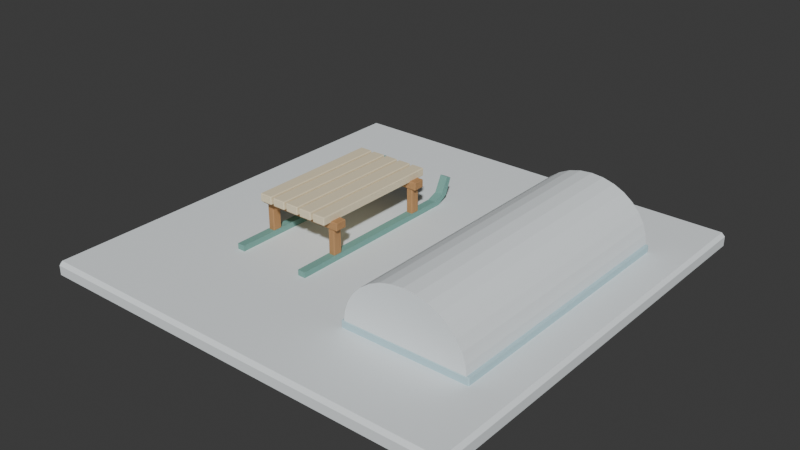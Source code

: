 # Source: source.blend  (saved by Blender 4.3.34; exported with 4.5.12 LTS)
import bpy
from mathutils import Matrix  # noqa: F401  (used for matrix-valued properties, if any)

bpy.ops.wm.read_factory_settings(use_empty=True)
scene = bpy.context.scene
scene.name = 'Scene'

# ---- collections
col_collection = bpy.data.collections.new('Collection'); scene.collection.children.link(col_collection)

# ---- materials (node trees are filled in below, after node groups)
mat_teal = bpy.data.materials.new('teal')
mat_teal.diffuse_color = (0.19, 0.4, 0.35, 1.0)
mat_snow = bpy.data.materials.new('snow')
mat_snow.diffuse_color = (0.86, 0.91, 0.93, 1.0)
mat_honey = bpy.data.materials.new('honey')
mat_honey.diffuse_color = (0.48, 0.255, 0.105, 1.0)
mat_sand = bpy.data.materials.new('sand')
mat_sand.diffuse_color = (0.86, 0.75, 0.52, 1.0)
mat_ice = bpy.data.materials.new('ice')
mat_ice.diffuse_color = (0.48, 0.68, 0.74, 1.0)

# ---- material node trees
mat_teal.use_nodes = True; mat_teal.node_tree.nodes.clear()
_N = mat_teal.node_tree.nodes; _L = mat_teal.node_tree.links
n0 = _N.new('ShaderNodeBsdfPrincipled'); n0.name = 'Principled BSDF'; n0.location = (10, 300)
n0.inputs[0].default_value = (0.19, 0.4, 0.35, 1.0)
n0.inputs[2].default_value = 0.83
n1 = _N.new('ShaderNodeOutputMaterial'); n1.name = 'Material Output'; n1.location = (300, 300)
_L.new(n0.outputs[0], n1.inputs[0])
n1.is_active_output = True
mat_snow.use_nodes = True; mat_snow.node_tree.nodes.clear()
_N = mat_snow.node_tree.nodes; _L = mat_snow.node_tree.links
n0 = _N.new('ShaderNodeBsdfPrincipled'); n0.name = 'Principled BSDF'; n0.location = (10, 300)
n0.inputs[0].default_value = (0.86, 0.91, 0.93, 1.0)
n0.inputs[2].default_value = 0.83
n1 = _N.new('ShaderNodeOutputMaterial'); n1.name = 'Material Output'; n1.location = (300, 300)
_L.new(n0.outputs[0], n1.inputs[0])
n1.is_active_output = True
mat_honey.use_nodes = True; mat_honey.node_tree.nodes.clear()
_N = mat_honey.node_tree.nodes; _L = mat_honey.node_tree.links
n0 = _N.new('ShaderNodeBsdfPrincipled'); n0.name = 'Principled BSDF'; n0.location = (10, 300)
n0.inputs[0].default_value = (0.48, 0.255, 0.105, 1.0)
n0.inputs[2].default_value = 0.83
n1 = _N.new('ShaderNodeOutputMaterial'); n1.name = 'Material Output'; n1.location = (300, 300)
_L.new(n0.outputs[0], n1.inputs[0])
n1.is_active_output = True
mat_sand.use_nodes = True; mat_sand.node_tree.nodes.clear()
_N = mat_sand.node_tree.nodes; _L = mat_sand.node_tree.links
n0 = _N.new('ShaderNodeBsdfPrincipled'); n0.name = 'Principled BSDF'; n0.location = (10, 300)
n0.inputs[0].default_value = (0.86, 0.75, 0.52, 1.0)
n0.inputs[2].default_value = 0.83
n1 = _N.new('ShaderNodeOutputMaterial'); n1.name = 'Material Output'; n1.location = (300, 300)
_L.new(n0.outputs[0], n1.inputs[0])
n1.is_active_output = True
mat_ice.use_nodes = True; mat_ice.node_tree.nodes.clear()
_N = mat_ice.node_tree.nodes; _L = mat_ice.node_tree.links
n0 = _N.new('ShaderNodeBsdfPrincipled'); n0.name = 'Principled BSDF'; n0.location = (10, 300)
n0.inputs[0].default_value = (0.48, 0.68, 0.74, 1.0)
n0.inputs[2].default_value = 0.83
n1 = _N.new('ShaderNodeOutputMaterial'); n1.name = 'Material Output'; n1.location = (300, 300)
_L.new(n0.outputs[0], n1.inputs[0])
n1.is_active_output = True

# ---- world
world_world = bpy.data.worlds.new('World'); scene.world = world_world
world_world.use_nodes = True; world_world.node_tree.nodes.clear()
_N = world_world.node_tree.nodes; _L = world_world.node_tree.links
n0 = _N.new('ShaderNodeOutputWorld'); n0.name = 'World Output'; n0.location = (300, 300)
n1 = _N.new('ShaderNodeBackground'); n1.name = 'Background'; n1.location = (10, 300)
n1.inputs[0].default_value = (0.05088, 0.05088, 0.05088, 1.0)
_L.new(n1.outputs[0], n0.inputs[0])
n0.is_active_output = True
world_world.color = (0.05088, 0.05088, 0.05088)
world_world.sun_shadow_jitter_overblur = 0.0

# ---- meshes
me_upturned_runner = bpy.data.meshes.new('Upturned runner')
me_upturned_runner.from_pydata([(-0.81, -0.72, 0.112), (-0.81, 0.65, 0.112), (-0.81, 0.75, 0.172), (-0.81, 0.8, 0.292), (-0.81, 0.76, 0.312), (-0.81, 0.7, 0.192), (-0.81, 0.62, 0.162), (-0.81, -0.72, 0.162), (-0.75, -0.72, 0.112), (-0.75, 0.65, 0.112), (-0.75, 0.75, 0.172), (-0.75, 0.8, 0.292), (-0.75, 0.76, 0.312), (-0.75, 0.7, 0.192), (-0.75, 0.62, 0.162), (-0.75, -0.72, 0.162)], [], [(7, 6, 5, 4, 3, 2, 1, 0), (8, 9, 10, 11, 12, 13, 14, 15), (0, 1, 9, 8), (1, 2, 10, 9), (2, 3, 11, 10), (3, 4, 12, 11), (4, 5, 13, 12), (5, 6, 14, 13), (6, 7, 15, 14), (7, 0, 8, 15)])
me_upturned_runner.materials.append(mat_teal)
me_upturned_runner.update()
me_upturned_runner_001 = bpy.data.meshes.new('Upturned runner.001')
me_upturned_runner_001.from_pydata([(-0.25, -0.72, 0.112), (-0.25, 0.65, 0.112), (-0.25, 0.75, 0.172), (-0.25, 0.8, 0.292), (-0.25, 0.76, 0.312), (-0.25, 0.7, 0.192), (-0.25, 0.62, 0.162), (-0.25, -0.72, 0.162), (-0.19, -0.72, 0.112), (-0.19, 0.65, 0.112), (-0.19, 0.75, 0.172), (-0.19, 0.8, 0.292), (-0.19, 0.76, 0.312), (-0.19, 0.7, 0.192), (-0.19, 0.62, 0.162), (-0.19, -0.72, 0.162)], [], [(7, 6, 5, 4, 3, 2, 1, 0), (8, 9, 10, 11, 12, 13, 14, 15), (0, 1, 9, 8), (1, 2, 10, 9), (2, 3, 11, 10), (3, 4, 12, 11), (4, 5, 13, 12), (5, 6, 14, 13), (6, 7, 15, 14), (7, 0, 8, 15)])
me_upturned_runner_001.materials.append(mat_teal)
me_upturned_runner_001.update()
me_snow_bank = bpy.data.meshes.new('Snow bank')
me_snow_bank.from_pydata([(1.3, -0.995, 0.162), (1.291, -0.995, 0.24), (1.266, -0.995, 0.3151), (1.224, -0.995, 0.3842), (1.168, -0.995, 0.4448), (1.1, -0.995, 0.4946), (1.022, -0.995, 0.5316), (0.9378, -0.995, 0.5543), (0.85, -0.995, 0.562), (0.7622, -0.995, 0.5543), (0.6778, -0.995, 0.5316), (0.6, -0.995, 0.4946), (0.5318, -0.995, 0.4448), (0.4758, -0.995, 0.3842), (0.4343, -0.995, 0.3151), (0.4086, -0.995, 0.24), (0.4, -0.995, 0.162), (1.3, 0.995, 0.162), (1.291, 0.995, 0.24), (1.266, 0.995, 0.3151), (1.224, 0.995, 0.3842), (1.168, 0.995, 0.4448), (1.1, 0.995, 0.4946), (1.022, 0.995, 0.5316), (0.9378, 0.995, 0.5543), (0.85, 0.995, 0.562), (0.7622, 0.995, 0.5543), (0.6778, 0.995, 0.5316), (0.6, 0.995, 0.4946), (0.5318, 0.995, 0.4448), (0.4758, 0.995, 0.3842), (0.4343, 0.995, 0.3151), (0.4086, 0.995, 0.24), (0.4, 0.995, 0.162)], [], [(16, 0, 1, 2, 3, 4, 5, 6, 7, 8, 9, 10, 11, 12, 13, 14, 15), (17, 33, 32, 31, 30, 29, 28, 27, 26, 25, 24, 23, 22, 21, 20, 19, 18), (0, 17, 18, 1), (1, 18, 19, 2), (2, 19, 20, 3), (3, 20, 21, 4), (4, 21, 22, 5), (5, 22, 23, 6), (6, 23, 24, 7), (7, 24, 25, 8), (8, 25, 26, 9), (9, 26, 27, 10), (10, 27, 28, 11), (11, 28, 29, 12), (12, 29, 30, 13), (13, 30, 31, 14), (14, 31, 32, 15), (15, 32, 33, 16), (16, 33, 17, 0)])
me_snow_bank.materials.append(mat_snow)
me_snow_bank.update()
me_cube_001 = bpy.data.meshes.new('Cube.001')
me_cube_001.from_pydata([(-1.575, -1.575, 0.0), (-1.575, -1.6, 0.025), (-1.6, -1.575, 0.025), (-1.575, -1.6, 0.095), (-1.575, -1.575, 0.12), (-1.6, -1.575, 0.095), (-1.575, 1.575, 0.0), (-1.6, 1.575, 0.025), (-1.575, 1.6, 0.025), (-1.575, 1.575, 0.12), (-1.575, 1.6, 0.095), (-1.6, 1.575, 0.095), (1.575, -1.575, 0.0), (1.6, -1.575, 0.025), (1.575, -1.6, 0.025), (1.575, -1.575, 0.12), (1.575, -1.6, 0.095), (1.6, -1.575, 0.095), (1.575, 1.575, 0.0), (1.575, 1.6, 0.025), (1.6, 1.575, 0.025), (1.575, 1.575, 0.12), (1.6, 1.575, 0.095), (1.575, 1.6, 0.095)], [], [(14, 16, 3, 1), (20, 22, 17, 13), (21, 9, 4, 15), (2, 5, 11, 7), (8, 10, 23, 19), (0, 1, 2), (3, 4, 5), (6, 7, 8), (9, 10, 11), (12, 13, 14), (15, 16, 17), (18, 19, 20), (21, 22, 23), (6, 0, 2, 7), (1, 3, 5, 2), (4, 9, 11, 5), (10, 8, 7, 11), (18, 6, 8, 19), (9, 21, 23, 10), (22, 20, 19, 23), (12, 18, 20, 13), (21, 15, 17, 22), (16, 14, 13, 17), (0, 12, 14, 1), (15, 4, 3, 16), (6, 18, 12, 0)])
_uv = me_cube_001.uv_layers.new(name='UVMap')
_uv.uv.foreach_set('vector', [0.4271, 0.752, 0.5729, 0.752, 0.5729, 0.998, 0.4271, 0.998, 0.4271, 0.502, 0.5729, 0.502, 0.5729, 0.748, 0.4271, 0.748, 0.627, 0.502, 0.873, 0.502, 0.873, 0.748, 0.627, 0.748, 0.4271, 0.001953, 0.5729, 0.001953, 0.5729, 0.248, 0.4271, 0.248, 0.4271, 0.252, 0.5729, 0.252, 0.5729, 0.498, 0.4271, 0.498, 0.127, 0.748, 0.127, 0.75, 0.125, 0.748, 0.5729, 0.0, 0.625, 0.001953, 0.5729, 0.001953, 0.127, 0.502, 0.125, 0.502, 0.127, 0.5, 0.625, 0.248, 0.5729, 0.25, 0.5729, 0.248, 0.373, 0.748, 0.375, 0.748, 0.373, 0.75, 0.625, 0.752, 0.5729, 0.752, 0.5729, 0.75, 0.373, 0.502, 0.373, 0.5, 0.375, 0.502, 0.625, 0.498, 0.5729, 0.5, 0.5729, 0.498, 0.127, 0.502, 0.127, 0.748, 0.125, 0.748, 0.125, 0.502, 0.4271, 0.0, 0.5729, 0.0, 0.5729, 0.001953, 0.4271, 0.001953, 0.625, 0.001953, 0.625, 0.248, 0.5729, 0.248, 0.5729, 0.001953, 0.5729, 0.252, 0.4271, 0.252, 0.4271, 0.248, 0.5729, 0.248, 0.373, 0.502, 0.127, 0.502, 0.127, 0.5, 0.373, 0.5, 0.625, 0.252, 0.625, 0.498, 0.5729, 0.498, 0.5729, 0.252, 0.5729, 0.502, 0.4271, 0.502, 0.4271, 0.498, 0.5729, 0.498, 0.373, 0.748, 0.373, 0.502, 0.4271, 0.502, 0.4271, 0.748, 0.627, 0.502, 0.627, 0.748, 0.5729, 0.748, 0.5729, 0.502, 0.5729, 0.752, 0.4271, 0.752, 0.4271, 0.748, 0.5729, 0.748, 0.127, 0.748, 0.373, 0.748, 0.373, 0.75, 0.127, 0.75, 0.625, 0.752, 0.625, 0.998, 0.5729, 0.998, 0.5729, 0.752, 0.127, 0.502, 0.373, 0.502, 0.373, 0.748, 0.127, 0.748])
me_cube_001.materials.append(mat_snow)
me_cube_001.update()
me_cube_002 = bpy.data.meshes.new('Cube.002')
me_cube_002.from_pydata([(-0.8, -0.43, 0.152), (-0.8, -0.435, 0.157), (-0.805, -0.43, 0.157), (-0.8, -0.435, 0.387), (-0.8, -0.43, 0.392), (-0.805, -0.43, 0.387), (-0.8, -0.37, 0.152), (-0.805, -0.37, 0.157), (-0.8, -0.365, 0.157), (-0.8, -0.37, 0.392), (-0.8, -0.365, 0.387), (-0.805, -0.37, 0.387), (-0.76, -0.43, 0.152), (-0.755, -0.43, 0.157), (-0.76, -0.435, 0.157), (-0.76, -0.43, 0.392), (-0.76, -0.435, 0.387), (-0.755, -0.43, 0.387), (-0.76, -0.37, 0.152), (-0.76, -0.365, 0.157), (-0.755, -0.37, 0.157), (-0.76, -0.37, 0.392), (-0.755, -0.37, 0.387), (-0.76, -0.365, 0.387)], [], [(14, 16, 3, 1), (20, 22, 17, 13), (21, 9, 4, 15), (2, 5, 11, 7), (8, 10, 23, 19), (0, 1, 2), (3, 4, 5), (6, 7, 8), (9, 10, 11), (12, 13, 14), (15, 16, 17), (18, 19, 20), (21, 22, 23), (6, 0, 2, 7), (1, 3, 5, 2), (4, 9, 11, 5), (10, 8, 7, 11), (18, 6, 8, 19), (9, 21, 23, 10), (22, 20, 19, 23), (12, 18, 20, 13), (21, 15, 17, 22), (16, 14, 13, 17), (0, 12, 14, 1), (15, 4, 3, 16), (6, 18, 12, 0)])
_uv = me_cube_002.uv_layers.new(name='UVMap')
_uv.uv.foreach_set('vector', [0.3802, 0.775, 0.6198, 0.775, 0.6198, 0.975, 0.3802, 0.975, 0.3802, 0.5179, 0.6198, 0.5179, 0.6198, 0.7321, 0.3802, 0.7321, 0.65, 0.5179, 0.85, 0.5179, 0.85, 0.7321, 0.65, 0.7321, 0.3802, 0.01786, 0.6198, 0.01786, 0.6198, 0.2321, 0.3802, 0.2321, 0.3802, 0.275, 0.6198, 0.275, 0.6198, 0.475, 0.3802, 0.475, 0.15, 0.7321, 0.15, 0.75, 0.125, 0.7321, 0.6198, 0.975, 0.625, 0.975, 0.6198, 1.0, 0.15, 0.5179, 0.125, 0.5179, 0.15, 0.5, 0.625, 0.275, 0.6198, 0.275, 0.6198, 0.25, 0.35, 0.7321, 0.375, 0.7321, 0.35, 0.75, 0.625, 0.775, 0.6198, 0.775, 0.6198, 0.75, 0.35, 0.5179, 0.35, 0.5, 0.375, 0.5179, 0.625, 0.5179, 0.6198, 0.5179, 0.6198, 0.5, 0.15, 0.5179, 0.15, 0.7321, 0.125, 0.7321, 0.125, 0.5179, 0.3802, 0.0, 0.6198, 0.0, 0.6198, 0.01786, 0.3802, 0.01786, 0.625, 0.01786, 0.625, 0.2321, 0.6198, 0.2321, 0.6198, 0.01786, 0.6198, 0.275, 0.3802, 0.275, 0.3802, 0.2321, 0.6198, 0.2321, 0.35, 0.5179, 0.15, 0.5179, 0.15, 0.5, 0.35, 0.5, 0.625, 0.275, 0.625, 0.475, 0.6198, 0.475, 0.6198, 0.275, 0.6198, 0.5179, 0.3802, 0.5179, 0.3802, 0.475, 0.6198, 0.475, 0.35, 0.7321, 0.35, 0.5179, 0.3802, 0.5179, 0.3802, 0.7321, 0.65, 0.5179, 0.65, 0.7321, 0.6198, 0.7321, 0.6198, 0.5179, 0.6198, 0.775, 0.3802, 0.775, 0.3802, 0.7321, 0.6198, 0.7321, 0.15, 0.7321, 0.35, 0.7321, 0.35, 0.75, 0.15, 0.75, 0.625, 0.775, 0.625, 0.975, 0.6198, 0.975, 0.6198, 0.775, 0.15, 0.5179, 0.35, 0.5179, 0.35, 0.7321, 0.15, 0.7321])
me_cube_002.materials.append(mat_honey)
me_cube_002.update()
me_cube_003 = bpy.data.meshes.new('Cube.003')
me_cube_003.from_pydata([(-0.8, 0.37, 0.152), (-0.8, 0.365, 0.157), (-0.805, 0.37, 0.157), (-0.8, 0.365, 0.387), (-0.8, 0.37, 0.392), (-0.805, 0.37, 0.387), (-0.8, 0.43, 0.152), (-0.805, 0.43, 0.157), (-0.8, 0.435, 0.157), (-0.8, 0.43, 0.392), (-0.8, 0.435, 0.387), (-0.805, 0.43, 0.387), (-0.76, 0.37, 0.152), (-0.755, 0.37, 0.157), (-0.76, 0.365, 0.157), (-0.76, 0.37, 0.392), (-0.76, 0.365, 0.387), (-0.755, 0.37, 0.387), (-0.76, 0.43, 0.152), (-0.76, 0.435, 0.157), (-0.755, 0.43, 0.157), (-0.76, 0.43, 0.392), (-0.755, 0.43, 0.387), (-0.76, 0.435, 0.387)], [], [(14, 16, 3, 1), (20, 22, 17, 13), (21, 9, 4, 15), (2, 5, 11, 7), (8, 10, 23, 19), (0, 1, 2), (3, 4, 5), (6, 7, 8), (9, 10, 11), (12, 13, 14), (15, 16, 17), (18, 19, 20), (21, 22, 23), (6, 0, 2, 7), (1, 3, 5, 2), (4, 9, 11, 5), (10, 8, 7, 11), (18, 6, 8, 19), (9, 21, 23, 10), (22, 20, 19, 23), (12, 18, 20, 13), (21, 15, 17, 22), (16, 14, 13, 17), (0, 12, 14, 1), (15, 4, 3, 16), (6, 18, 12, 0)])
_uv = me_cube_003.uv_layers.new(name='UVMap')
_uv.uv.foreach_set('vector', [0.3802, 0.775, 0.6198, 0.775, 0.6198, 0.975, 0.3802, 0.975, 0.3802, 0.5179, 0.6198, 0.5179, 0.6198, 0.7321, 0.3802, 0.7321, 0.65, 0.5179, 0.85, 0.5179, 0.85, 0.7321, 0.65, 0.7321, 0.3802, 0.01786, 0.6198, 0.01786, 0.6198, 0.2321, 0.3802, 0.2321, 0.3802, 0.275, 0.6198, 0.275, 0.6198, 0.475, 0.3802, 0.475, 0.15, 0.7321, 0.15, 0.75, 0.125, 0.7321, 0.6198, 0.975, 0.625, 0.975, 0.6198, 1.0, 0.15, 0.5179, 0.125, 0.5179, 0.15, 0.5, 0.625, 0.275, 0.6198, 0.275, 0.6198, 0.25, 0.35, 0.7321, 0.375, 0.7321, 0.35, 0.75, 0.625, 0.775, 0.6198, 0.775, 0.6198, 0.75, 0.35, 0.5179, 0.35, 0.5, 0.375, 0.5179, 0.625, 0.5179, 0.6198, 0.5179, 0.6198, 0.5, 0.15, 0.5179, 0.15, 0.7321, 0.125, 0.7321, 0.125, 0.5179, 0.3802, 0.0, 0.6198, 0.0, 0.6198, 0.01786, 0.3802, 0.01786, 0.625, 0.01786, 0.625, 0.2321, 0.6198, 0.2321, 0.6198, 0.01786, 0.6198, 0.275, 0.3802, 0.275, 0.3802, 0.2321, 0.6198, 0.2321, 0.35, 0.5179, 0.15, 0.5179, 0.15, 0.5, 0.35, 0.5, 0.625, 0.275, 0.625, 0.475, 0.6198, 0.475, 0.6198, 0.275, 0.6198, 0.5179, 0.3802, 0.5179, 0.3802, 0.475, 0.6198, 0.475, 0.35, 0.7321, 0.35, 0.5179, 0.3802, 0.5179, 0.3802, 0.7321, 0.65, 0.5179, 0.65, 0.7321, 0.6198, 0.7321, 0.6198, 0.5179, 0.6198, 0.775, 0.3802, 0.775, 0.3802, 0.7321, 0.6198, 0.7321, 0.15, 0.7321, 0.35, 0.7321, 0.35, 0.75, 0.15, 0.75, 0.625, 0.775, 0.625, 0.975, 0.6198, 0.975, 0.6198, 0.775, 0.15, 0.5179, 0.35, 0.5179, 0.35, 0.7321, 0.15, 0.7321])
me_cube_003.materials.append(mat_honey)
me_cube_003.update()
me_cube_004 = bpy.data.meshes.new('Cube.004')
me_cube_004.from_pydata([(-0.24, -0.43, 0.152), (-0.24, -0.435, 0.157), (-0.245, -0.43, 0.157), (-0.24, -0.435, 0.387), (-0.24, -0.43, 0.392), (-0.245, -0.43, 0.387), (-0.24, -0.37, 0.152), (-0.245, -0.37, 0.157), (-0.24, -0.365, 0.157), (-0.24, -0.37, 0.392), (-0.24, -0.365, 0.387), (-0.245, -0.37, 0.387), (-0.2, -0.43, 0.152), (-0.195, -0.43, 0.157), (-0.2, -0.435, 0.157), (-0.2, -0.43, 0.392), (-0.2, -0.435, 0.387), (-0.195, -0.43, 0.387), (-0.2, -0.37, 0.152), (-0.2, -0.365, 0.157), (-0.195, -0.37, 0.157), (-0.2, -0.37, 0.392), (-0.195, -0.37, 0.387), (-0.2, -0.365, 0.387)], [], [(14, 16, 3, 1), (20, 22, 17, 13), (21, 9, 4, 15), (2, 5, 11, 7), (8, 10, 23, 19), (0, 1, 2), (3, 4, 5), (6, 7, 8), (9, 10, 11), (12, 13, 14), (15, 16, 17), (18, 19, 20), (21, 22, 23), (6, 0, 2, 7), (1, 3, 5, 2), (4, 9, 11, 5), (10, 8, 7, 11), (18, 6, 8, 19), (9, 21, 23, 10), (22, 20, 19, 23), (12, 18, 20, 13), (21, 15, 17, 22), (16, 14, 13, 17), (0, 12, 14, 1), (15, 4, 3, 16), (6, 18, 12, 0)])
_uv = me_cube_004.uv_layers.new(name='UVMap')
_uv.uv.foreach_set('vector', [0.3802, 0.775, 0.6198, 0.775, 0.6198, 0.975, 0.3802, 0.975, 0.3802, 0.5179, 0.6198, 0.5179, 0.6198, 0.7321, 0.3802, 0.7321, 0.65, 0.5179, 0.85, 0.5179, 0.85, 0.7321, 0.65, 0.7321, 0.3802, 0.01786, 0.6198, 0.01786, 0.6198, 0.2321, 0.3802, 0.2321, 0.3802, 0.275, 0.6198, 0.275, 0.6198, 0.475, 0.3802, 0.475, 0.15, 0.7321, 0.15, 0.75, 0.125, 0.7321, 0.6198, 0.975, 0.625, 0.975, 0.6198, 1.0, 0.15, 0.5179, 0.125, 0.5179, 0.15, 0.5, 0.625, 0.275, 0.6198, 0.275, 0.6198, 0.25, 0.35, 0.7321, 0.375, 0.7321, 0.35, 0.75, 0.625, 0.775, 0.6198, 0.775, 0.6198, 0.75, 0.35, 0.5179, 0.35, 0.5, 0.375, 0.5179, 0.625, 0.5179, 0.6198, 0.5179, 0.6198, 0.5, 0.15, 0.5179, 0.15, 0.7321, 0.125, 0.7321, 0.125, 0.5179, 0.3802, 0.0, 0.6198, 0.0, 0.6198, 0.01786, 0.3802, 0.01786, 0.625, 0.01786, 0.625, 0.2321, 0.6198, 0.2321, 0.6198, 0.01786, 0.6198, 0.275, 0.3802, 0.275, 0.3802, 0.2321, 0.6198, 0.2321, 0.35, 0.5179, 0.15, 0.5179, 0.15, 0.5, 0.35, 0.5, 0.625, 0.275, 0.625, 0.475, 0.6198, 0.475, 0.6198, 0.275, 0.6198, 0.5179, 0.3802, 0.5179, 0.3802, 0.475, 0.6198, 0.475, 0.35, 0.7321, 0.35, 0.5179, 0.3802, 0.5179, 0.3802, 0.7321, 0.65, 0.5179, 0.65, 0.7321, 0.6198, 0.7321, 0.6198, 0.5179, 0.6198, 0.775, 0.3802, 0.775, 0.3802, 0.7321, 0.6198, 0.7321, 0.15, 0.7321, 0.35, 0.7321, 0.35, 0.75, 0.15, 0.75, 0.625, 0.775, 0.625, 0.975, 0.6198, 0.975, 0.6198, 0.775, 0.15, 0.5179, 0.35, 0.5179, 0.35, 0.7321, 0.15, 0.7321])
me_cube_004.materials.append(mat_honey)
me_cube_004.update()
me_cube_005 = bpy.data.meshes.new('Cube.005')
me_cube_005.from_pydata([(-0.24, 0.37, 0.152), (-0.24, 0.365, 0.157), (-0.245, 0.37, 0.157), (-0.24, 0.365, 0.387), (-0.24, 0.37, 0.392), (-0.245, 0.37, 0.387), (-0.24, 0.43, 0.152), (-0.245, 0.43, 0.157), (-0.24, 0.435, 0.157), (-0.24, 0.43, 0.392), (-0.24, 0.435, 0.387), (-0.245, 0.43, 0.387), (-0.2, 0.37, 0.152), (-0.195, 0.37, 0.157), (-0.2, 0.365, 0.157), (-0.2, 0.37, 0.392), (-0.2, 0.365, 0.387), (-0.195, 0.37, 0.387), (-0.2, 0.43, 0.152), (-0.2, 0.435, 0.157), (-0.195, 0.43, 0.157), (-0.2, 0.43, 0.392), (-0.195, 0.43, 0.387), (-0.2, 0.435, 0.387)], [], [(14, 16, 3, 1), (20, 22, 17, 13), (21, 9, 4, 15), (2, 5, 11, 7), (8, 10, 23, 19), (0, 1, 2), (3, 4, 5), (6, 7, 8), (9, 10, 11), (12, 13, 14), (15, 16, 17), (18, 19, 20), (21, 22, 23), (6, 0, 2, 7), (1, 3, 5, 2), (4, 9, 11, 5), (10, 8, 7, 11), (18, 6, 8, 19), (9, 21, 23, 10), (22, 20, 19, 23), (12, 18, 20, 13), (21, 15, 17, 22), (16, 14, 13, 17), (0, 12, 14, 1), (15, 4, 3, 16), (6, 18, 12, 0)])
_uv = me_cube_005.uv_layers.new(name='UVMap')
_uv.uv.foreach_set('vector', [0.3802, 0.775, 0.6198, 0.775, 0.6198, 0.975, 0.3802, 0.975, 0.3802, 0.5179, 0.6198, 0.5179, 0.6198, 0.7321, 0.3802, 0.7321, 0.65, 0.5179, 0.85, 0.5179, 0.85, 0.7321, 0.65, 0.7321, 0.3802, 0.01786, 0.6198, 0.01786, 0.6198, 0.2321, 0.3802, 0.2321, 0.3802, 0.275, 0.6198, 0.275, 0.6198, 0.475, 0.3802, 0.475, 0.15, 0.7321, 0.15, 0.75, 0.125, 0.7321, 0.6198, 0.975, 0.625, 0.975, 0.6198, 1.0, 0.15, 0.5179, 0.125, 0.5179, 0.15, 0.5, 0.625, 0.275, 0.6198, 0.275, 0.6198, 0.25, 0.35, 0.7321, 0.375, 0.7321, 0.35, 0.75, 0.625, 0.775, 0.6198, 0.775, 0.6198, 0.75, 0.35, 0.5179, 0.35, 0.5, 0.375, 0.5179, 0.625, 0.5179, 0.6198, 0.5179, 0.6198, 0.5, 0.15, 0.5179, 0.15, 0.7321, 0.125, 0.7321, 0.125, 0.5179, 0.3802, 0.0, 0.6198, 0.0, 0.6198, 0.01786, 0.3802, 0.01786, 0.625, 0.01786, 0.625, 0.2321, 0.6198, 0.2321, 0.6198, 0.01786, 0.6198, 0.275, 0.3802, 0.275, 0.3802, 0.2321, 0.6198, 0.2321, 0.35, 0.5179, 0.15, 0.5179, 0.15, 0.5, 0.35, 0.5, 0.625, 0.275, 0.625, 0.475, 0.6198, 0.475, 0.6198, 0.275, 0.6198, 0.5179, 0.3802, 0.5179, 0.3802, 0.475, 0.6198, 0.475, 0.35, 0.7321, 0.35, 0.5179, 0.3802, 0.5179, 0.3802, 0.7321, 0.65, 0.5179, 0.65, 0.7321, 0.6198, 0.7321, 0.6198, 0.5179, 0.6198, 0.775, 0.3802, 0.775, 0.3802, 0.7321, 0.6198, 0.7321, 0.15, 0.7321, 0.35, 0.7321, 0.35, 0.75, 0.15, 0.75, 0.625, 0.775, 0.625, 0.975, 0.6198, 0.975, 0.6198, 0.775, 0.15, 0.5179, 0.35, 0.5179, 0.35, 0.7321, 0.15, 0.7321])
me_cube_005.materials.append(mat_honey)
me_cube_005.update()
me_cube_006 = bpy.data.meshes.new('Cube.006')
me_cube_006.from_pydata([(-0.835, -0.44, 0.352), (-0.835, -0.445, 0.357), (-0.84, -0.44, 0.357), (-0.835, -0.445, 0.407), (-0.835, -0.44, 0.412), (-0.84, -0.44, 0.407), (-0.835, -0.36, 0.352), (-0.84, -0.36, 0.357), (-0.835, -0.355, 0.357), (-0.835, -0.36, 0.412), (-0.835, -0.355, 0.407), (-0.84, -0.36, 0.407), (-0.165, -0.44, 0.352), (-0.16, -0.44, 0.357), (-0.165, -0.445, 0.357), (-0.165, -0.44, 0.412), (-0.165, -0.445, 0.407), (-0.16, -0.44, 0.407), (-0.165, -0.36, 0.352), (-0.165, -0.355, 0.357), (-0.16, -0.36, 0.357), (-0.165, -0.36, 0.412), (-0.16, -0.36, 0.407), (-0.165, -0.355, 0.407)], [], [(14, 16, 3, 1), (20, 22, 17, 13), (21, 9, 4, 15), (2, 5, 11, 7), (8, 10, 23, 19), (0, 1, 2), (3, 4, 5), (6, 7, 8), (9, 10, 11), (12, 13, 14), (15, 16, 17), (18, 19, 20), (21, 22, 23), (6, 0, 2, 7), (1, 3, 5, 2), (4, 9, 11, 5), (10, 8, 7, 11), (18, 6, 8, 19), (9, 21, 23, 10), (22, 20, 19, 23), (12, 18, 20, 13), (21, 15, 17, 22), (16, 14, 13, 17), (0, 12, 14, 1), (15, 4, 3, 16), (6, 18, 12, 0)])
_uv = me_cube_006.uv_layers.new(name='UVMap')
_uv.uv.foreach_set('vector', [0.3958, 0.7518, 0.6042, 0.7518, 0.6042, 0.9982, 0.3958, 0.9982, 0.3958, 0.5139, 0.6042, 0.5139, 0.6042, 0.7361, 0.3958, 0.7361, 0.6268, 0.5139, 0.8732, 0.5139, 0.8732, 0.7361, 0.6268, 0.7361, 0.3958, 0.01389, 0.6042, 0.01389, 0.6042, 0.2361, 0.3958, 0.2361, 0.3958, 0.2518, 0.6042, 0.2518, 0.6042, 0.4982, 0.3958, 0.4982, 0.1268, 0.7361, 0.1268, 0.75, 0.125, 0.7361, 0.6042, 0.9982, 0.625, 0.9982, 0.6042, 1.0, 0.1268, 0.5139, 0.125, 0.5139, 0.1268, 0.5, 0.625, 0.2518, 0.6042, 0.2518, 0.6042, 0.25, 0.3732, 0.7361, 0.375, 0.7361, 0.3732, 0.75, 0.625, 0.7518, 0.6042, 0.7518, 0.6042, 0.75, 0.3732, 0.5139, 0.3732, 0.5, 0.375, 0.5139, 0.625, 0.5139, 0.6042, 0.5139, 0.6042, 0.5, 0.1268, 0.5139, 0.1268, 0.7361, 0.125, 0.7361, 0.125, 0.5139, 0.3958, 0.0, 0.6042, 0.0, 0.6042, 0.01389, 0.3958, 0.01389, 0.625, 0.01389, 0.625, 0.2361, 0.6042, 0.2361, 0.6042, 0.01389, 0.6042, 0.2518, 0.3958, 0.2518, 0.3958, 0.2361, 0.6042, 0.2361, 0.3732, 0.5139, 0.1268, 0.5139, 0.1268, 0.5, 0.3732, 0.5, 0.625, 0.2518, 0.625, 0.4982, 0.6042, 0.4982, 0.6042, 0.2518, 0.6042, 0.5139, 0.3958, 0.5139, 0.3958, 0.4982, 0.6042, 0.4982, 0.3732, 0.7361, 0.3732, 0.5139, 0.3958, 0.5139, 0.3958, 0.7361, 0.6268, 0.5139, 0.6268, 0.7361, 0.6042, 0.7361, 0.6042, 0.5139, 0.6042, 0.7518, 0.3958, 0.7518, 0.3958, 0.7361, 0.6042, 0.7361, 0.1268, 0.7361, 0.3732, 0.7361, 0.3732, 0.75, 0.1268, 0.75, 0.625, 0.7518, 0.625, 0.9982, 0.6042, 0.9982, 0.6042, 0.7518, 0.1268, 0.5139, 0.3732, 0.5139, 0.3732, 0.7361, 0.1268, 0.7361])
me_cube_006.materials.append(mat_honey)
me_cube_006.update()
me_cube_007 = bpy.data.meshes.new('Cube.007')
me_cube_007.from_pydata([(-0.835, 0.36, 0.352), (-0.835, 0.355, 0.357), (-0.84, 0.36, 0.357), (-0.835, 0.355, 0.407), (-0.835, 0.36, 0.412), (-0.84, 0.36, 0.407), (-0.835, 0.44, 0.352), (-0.84, 0.44, 0.357), (-0.835, 0.445, 0.357), (-0.835, 0.44, 0.412), (-0.835, 0.445, 0.407), (-0.84, 0.44, 0.407), (-0.165, 0.36, 0.352), (-0.16, 0.36, 0.357), (-0.165, 0.355, 0.357), (-0.165, 0.36, 0.412), (-0.165, 0.355, 0.407), (-0.16, 0.36, 0.407), (-0.165, 0.44, 0.352), (-0.165, 0.445, 0.357), (-0.16, 0.44, 0.357), (-0.165, 0.44, 0.412), (-0.16, 0.44, 0.407), (-0.165, 0.445, 0.407)], [], [(14, 16, 3, 1), (20, 22, 17, 13), (21, 9, 4, 15), (2, 5, 11, 7), (8, 10, 23, 19), (0, 1, 2), (3, 4, 5), (6, 7, 8), (9, 10, 11), (12, 13, 14), (15, 16, 17), (18, 19, 20), (21, 22, 23), (6, 0, 2, 7), (1, 3, 5, 2), (4, 9, 11, 5), (10, 8, 7, 11), (18, 6, 8, 19), (9, 21, 23, 10), (22, 20, 19, 23), (12, 18, 20, 13), (21, 15, 17, 22), (16, 14, 13, 17), (0, 12, 14, 1), (15, 4, 3, 16), (6, 18, 12, 0)])
_uv = me_cube_007.uv_layers.new(name='UVMap')
_uv.uv.foreach_set('vector', [0.3958, 0.7518, 0.6042, 0.7518, 0.6042, 0.9982, 0.3958, 0.9982, 0.3958, 0.5139, 0.6042, 0.5139, 0.6042, 0.7361, 0.3958, 0.7361, 0.6268, 0.5139, 0.8732, 0.5139, 0.8732, 0.7361, 0.6268, 0.7361, 0.3958, 0.01389, 0.6042, 0.01389, 0.6042, 0.2361, 0.3958, 0.2361, 0.3958, 0.2518, 0.6042, 0.2518, 0.6042, 0.4982, 0.3958, 0.4982, 0.1268, 0.7361, 0.1268, 0.75, 0.125, 0.7361, 0.6042, 0.9982, 0.625, 0.9982, 0.6042, 1.0, 0.1268, 0.5139, 0.125, 0.5139, 0.1268, 0.5, 0.625, 0.2518, 0.6042, 0.2518, 0.6042, 0.25, 0.3732, 0.7361, 0.375, 0.7361, 0.3732, 0.75, 0.625, 0.7518, 0.6042, 0.7518, 0.6042, 0.75, 0.3732, 0.5139, 0.3732, 0.5, 0.375, 0.5139, 0.625, 0.5139, 0.6042, 0.5139, 0.6042, 0.5, 0.1268, 0.5139, 0.1268, 0.7361, 0.125, 0.7361, 0.125, 0.5139, 0.3958, 0.0, 0.6042, 0.0, 0.6042, 0.01389, 0.3958, 0.01389, 0.625, 0.01389, 0.625, 0.2361, 0.6042, 0.2361, 0.6042, 0.01389, 0.6042, 0.2518, 0.3958, 0.2518, 0.3958, 0.2361, 0.6042, 0.2361, 0.3732, 0.5139, 0.1268, 0.5139, 0.1268, 0.5, 0.3732, 0.5, 0.625, 0.2518, 0.625, 0.4982, 0.6042, 0.4982, 0.6042, 0.2518, 0.6042, 0.5139, 0.3958, 0.5139, 0.3958, 0.4982, 0.6042, 0.4982, 0.3732, 0.7361, 0.3732, 0.5139, 0.3958, 0.5139, 0.3958, 0.7361, 0.6268, 0.5139, 0.6268, 0.7361, 0.6042, 0.7361, 0.6042, 0.5139, 0.6042, 0.7518, 0.3958, 0.7518, 0.3958, 0.7361, 0.6042, 0.7361, 0.1268, 0.7361, 0.3732, 0.7361, 0.3732, 0.75, 0.1268, 0.75, 0.625, 0.7518, 0.625, 0.9982, 0.6042, 0.9982, 0.6042, 0.7518, 0.1268, 0.5139, 0.3732, 0.5139, 0.3732, 0.7361, 0.1268, 0.7361])
me_cube_007.materials.append(mat_honey)
me_cube_007.update()
me_cube_008 = bpy.data.meshes.new('Cube.008')
me_cube_008.from_pydata([(-0.785, -0.505, 0.402), (-0.785, -0.51, 0.407), (-0.79, -0.505, 0.407), (-0.785, -0.51, 0.457), (-0.785, -0.505, 0.462), (-0.79, -0.505, 0.457), (-0.785, 0.505, 0.402), (-0.79, 0.505, 0.407), (-0.785, 0.51, 0.407), (-0.785, 0.505, 0.462), (-0.785, 0.51, 0.457), (-0.79, 0.505, 0.457), (-0.695, -0.505, 0.402), (-0.69, -0.505, 0.407), (-0.695, -0.51, 0.407), (-0.695, -0.505, 0.462), (-0.695, -0.51, 0.457), (-0.69, -0.505, 0.457), (-0.695, 0.505, 0.402), (-0.695, 0.51, 0.407), (-0.69, 0.505, 0.407), (-0.695, 0.505, 0.462), (-0.69, 0.505, 0.457), (-0.695, 0.51, 0.457)], [], [(14, 16, 3, 1), (20, 22, 17, 13), (21, 9, 4, 15), (2, 5, 11, 7), (8, 10, 23, 19), (0, 1, 2), (3, 4, 5), (6, 7, 8), (9, 10, 11), (12, 13, 14), (15, 16, 17), (18, 19, 20), (21, 22, 23), (6, 0, 2, 7), (1, 3, 5, 2), (4, 9, 11, 5), (10, 8, 7, 11), (18, 6, 8, 19), (9, 21, 23, 10), (22, 20, 19, 23), (12, 18, 20, 13), (21, 15, 17, 22), (16, 14, 13, 17), (0, 12, 14, 1), (15, 4, 3, 16), (6, 18, 12, 0)])
_uv = me_cube_008.uv_layers.new(name='UVMap')
_uv.uv.foreach_set('vector', [0.3958, 0.7625, 0.6042, 0.7625, 0.6042, 0.9875, 0.3958, 0.9875, 0.3958, 0.5012, 0.6042, 0.5012, 0.6042, 0.7488, 0.3958, 0.7488, 0.6375, 0.5012, 0.8625, 0.5012, 0.8625, 0.7488, 0.6375, 0.7488, 0.3958, 0.001225, 0.6042, 0.001225, 0.6042, 0.2488, 0.3958, 0.2488, 0.3958, 0.2625, 0.6042, 0.2625, 0.6042, 0.4875, 0.3958, 0.4875, 0.1375, 0.7488, 0.1375, 0.75, 0.125, 0.7488, 0.6042, 0.9875, 0.625, 0.9875, 0.6042, 1.0, 0.1375, 0.5012, 0.125, 0.5012, 0.1375, 0.5, 0.625, 0.2625, 0.6042, 0.2625, 0.6042, 0.25, 0.3625, 0.7488, 0.375, 0.7488, 0.3625, 0.75, 0.625, 0.7625, 0.6042, 0.7625, 0.6042, 0.75, 0.3625, 0.5012, 0.3625, 0.5, 0.375, 0.5012, 0.625, 0.5012, 0.6042, 0.5012, 0.6042, 0.5, 0.1375, 0.5012, 0.1375, 0.7488, 0.125, 0.7488, 0.125, 0.5012, 0.3958, 0.0, 0.6042, 0.0, 0.6042, 0.001225, 0.3958, 0.001225, 0.625, 0.001225, 0.625, 0.2488, 0.6042, 0.2488, 0.6042, 0.001225, 0.6042, 0.2625, 0.3958, 0.2625, 0.3958, 0.2488, 0.6042, 0.2488, 0.3625, 0.5012, 0.1375, 0.5012, 0.1375, 0.5, 0.3625, 0.5, 0.625, 0.2625, 0.625, 0.4875, 0.6042, 0.4875, 0.6042, 0.2625, 0.6042, 0.5012, 0.3958, 0.5012, 0.3958, 0.4875, 0.6042, 0.4875, 0.3625, 0.7488, 0.3625, 0.5012, 0.3958, 0.5012, 0.3958, 0.7488, 0.6375, 0.5012, 0.6375, 0.7488, 0.6042, 0.7488, 0.6042, 0.5012, 0.6042, 0.7625, 0.3958, 0.7625, 0.3958, 0.7488, 0.6042, 0.7488, 0.1375, 0.7488, 0.3625, 0.7488, 0.3625, 0.75, 0.1375, 0.75, 0.625, 0.7625, 0.625, 0.9875, 0.6042, 0.9875, 0.6042, 0.7625, 0.1375, 0.5012, 0.3625, 0.5012, 0.3625, 0.7488, 0.1375, 0.7488])
me_cube_008.materials.append(mat_sand)
me_cube_008.update()
me_cube_009 = bpy.data.meshes.new('Cube.009')
me_cube_009.from_pydata([(-0.665, -0.505, 0.402), (-0.665, -0.51, 0.407), (-0.67, -0.505, 0.407), (-0.665, -0.51, 0.457), (-0.665, -0.505, 0.462), (-0.67, -0.505, 0.457), (-0.665, 0.505, 0.402), (-0.67, 0.505, 0.407), (-0.665, 0.51, 0.407), (-0.665, 0.505, 0.462), (-0.665, 0.51, 0.457), (-0.67, 0.505, 0.457), (-0.575, -0.505, 0.402), (-0.57, -0.505, 0.407), (-0.575, -0.51, 0.407), (-0.575, -0.505, 0.462), (-0.575, -0.51, 0.457), (-0.57, -0.505, 0.457), (-0.575, 0.505, 0.402), (-0.575, 0.51, 0.407), (-0.57, 0.505, 0.407), (-0.575, 0.505, 0.462), (-0.57, 0.505, 0.457), (-0.575, 0.51, 0.457)], [], [(14, 16, 3, 1), (20, 22, 17, 13), (21, 9, 4, 15), (2, 5, 11, 7), (8, 10, 23, 19), (0, 1, 2), (3, 4, 5), (6, 7, 8), (9, 10, 11), (12, 13, 14), (15, 16, 17), (18, 19, 20), (21, 22, 23), (6, 0, 2, 7), (1, 3, 5, 2), (4, 9, 11, 5), (10, 8, 7, 11), (18, 6, 8, 19), (9, 21, 23, 10), (22, 20, 19, 23), (12, 18, 20, 13), (21, 15, 17, 22), (16, 14, 13, 17), (0, 12, 14, 1), (15, 4, 3, 16), (6, 18, 12, 0)])
_uv = me_cube_009.uv_layers.new(name='UVMap')
_uv.uv.foreach_set('vector', [0.3958, 0.7625, 0.6042, 0.7625, 0.6042, 0.9875, 0.3958, 0.9875, 0.3958, 0.5012, 0.6042, 0.5012, 0.6042, 0.7488, 0.3958, 0.7488, 0.6375, 0.5012, 0.8625, 0.5012, 0.8625, 0.7488, 0.6375, 0.7488, 0.3958, 0.001225, 0.6042, 0.001225, 0.6042, 0.2488, 0.3958, 0.2488, 0.3958, 0.2625, 0.6042, 0.2625, 0.6042, 0.4875, 0.3958, 0.4875, 0.1375, 0.7488, 0.1375, 0.75, 0.125, 0.7488, 0.6042, 0.9875, 0.625, 0.9875, 0.6042, 1.0, 0.1375, 0.5012, 0.125, 0.5012, 0.1375, 0.5, 0.625, 0.2625, 0.6042, 0.2625, 0.6042, 0.25, 0.3625, 0.7488, 0.375, 0.7488, 0.3625, 0.75, 0.625, 0.7625, 0.6042, 0.7625, 0.6042, 0.75, 0.3625, 0.5012, 0.3625, 0.5, 0.375, 0.5012, 0.625, 0.5012, 0.6042, 0.5012, 0.6042, 0.5, 0.1375, 0.5012, 0.1375, 0.7488, 0.125, 0.7488, 0.125, 0.5012, 0.3958, 0.0, 0.6042, 0.0, 0.6042, 0.001225, 0.3958, 0.001225, 0.625, 0.001225, 0.625, 0.2488, 0.6042, 0.2488, 0.6042, 0.001225, 0.6042, 0.2625, 0.3958, 0.2625, 0.3958, 0.2488, 0.6042, 0.2488, 0.3625, 0.5012, 0.1375, 0.5012, 0.1375, 0.5, 0.3625, 0.5, 0.625, 0.2625, 0.625, 0.4875, 0.6042, 0.4875, 0.6042, 0.2625, 0.6042, 0.5012, 0.3958, 0.5012, 0.3958, 0.4875, 0.6042, 0.4875, 0.3625, 0.7488, 0.3625, 0.5012, 0.3958, 0.5012, 0.3958, 0.7488, 0.6375, 0.5012, 0.6375, 0.7488, 0.6042, 0.7488, 0.6042, 0.5012, 0.6042, 0.7625, 0.3958, 0.7625, 0.3958, 0.7488, 0.6042, 0.7488, 0.1375, 0.7488, 0.3625, 0.7488, 0.3625, 0.75, 0.1375, 0.75, 0.625, 0.7625, 0.625, 0.9875, 0.6042, 0.9875, 0.6042, 0.7625, 0.1375, 0.5012, 0.3625, 0.5012, 0.3625, 0.7488, 0.1375, 0.7488])
me_cube_009.materials.append(mat_sand)
me_cube_009.update()
me_cube_010 = bpy.data.meshes.new('Cube.010')
me_cube_010.from_pydata([(-0.545, -0.505, 0.402), (-0.545, -0.51, 0.407), (-0.55, -0.505, 0.407), (-0.545, -0.51, 0.457), (-0.545, -0.505, 0.462), (-0.55, -0.505, 0.457), (-0.545, 0.505, 0.402), (-0.55, 0.505, 0.407), (-0.545, 0.51, 0.407), (-0.545, 0.505, 0.462), (-0.545, 0.51, 0.457), (-0.55, 0.505, 0.457), (-0.455, -0.505, 0.402), (-0.45, -0.505, 0.407), (-0.455, -0.51, 0.407), (-0.455, -0.505, 0.462), (-0.455, -0.51, 0.457), (-0.45, -0.505, 0.457), (-0.455, 0.505, 0.402), (-0.455, 0.51, 0.407), (-0.45, 0.505, 0.407), (-0.455, 0.505, 0.462), (-0.45, 0.505, 0.457), (-0.455, 0.51, 0.457)], [], [(14, 16, 3, 1), (20, 22, 17, 13), (21, 9, 4, 15), (2, 5, 11, 7), (8, 10, 23, 19), (0, 1, 2), (3, 4, 5), (6, 7, 8), (9, 10, 11), (12, 13, 14), (15, 16, 17), (18, 19, 20), (21, 22, 23), (6, 0, 2, 7), (1, 3, 5, 2), (4, 9, 11, 5), (10, 8, 7, 11), (18, 6, 8, 19), (9, 21, 23, 10), (22, 20, 19, 23), (12, 18, 20, 13), (21, 15, 17, 22), (16, 14, 13, 17), (0, 12, 14, 1), (15, 4, 3, 16), (6, 18, 12, 0)])
_uv = me_cube_010.uv_layers.new(name='UVMap')
_uv.uv.foreach_set('vector', [0.3958, 0.7625, 0.6042, 0.7625, 0.6042, 0.9875, 0.3958, 0.9875, 0.3958, 0.5012, 0.6042, 0.5012, 0.6042, 0.7488, 0.3958, 0.7488, 0.6375, 0.5012, 0.8625, 0.5012, 0.8625, 0.7488, 0.6375, 0.7488, 0.3958, 0.001225, 0.6042, 0.001225, 0.6042, 0.2488, 0.3958, 0.2488, 0.3958, 0.2625, 0.6042, 0.2625, 0.6042, 0.4875, 0.3958, 0.4875, 0.1375, 0.7488, 0.1375, 0.75, 0.125, 0.7488, 0.6042, 0.9875, 0.625, 0.9875, 0.6042, 1.0, 0.1375, 0.5012, 0.125, 0.5012, 0.1375, 0.5, 0.625, 0.2625, 0.6042, 0.2625, 0.6042, 0.25, 0.3625, 0.7488, 0.375, 0.7488, 0.3625, 0.75, 0.625, 0.7625, 0.6042, 0.7625, 0.6042, 0.75, 0.3625, 0.5012, 0.3625, 0.5, 0.375, 0.5012, 0.625, 0.5012, 0.6042, 0.5012, 0.6042, 0.5, 0.1375, 0.5012, 0.1375, 0.7488, 0.125, 0.7488, 0.125, 0.5012, 0.3958, 0.0, 0.6042, 0.0, 0.6042, 0.001225, 0.3958, 0.001225, 0.625, 0.001225, 0.625, 0.2488, 0.6042, 0.2488, 0.6042, 0.001225, 0.6042, 0.2625, 0.3958, 0.2625, 0.3958, 0.2488, 0.6042, 0.2488, 0.3625, 0.5012, 0.1375, 0.5012, 0.1375, 0.5, 0.3625, 0.5, 0.625, 0.2625, 0.625, 0.4875, 0.6042, 0.4875, 0.6042, 0.2625, 0.6042, 0.5012, 0.3958, 0.5012, 0.3958, 0.4875, 0.6042, 0.4875, 0.3625, 0.7488, 0.3625, 0.5012, 0.3958, 0.5012, 0.3958, 0.7488, 0.6375, 0.5012, 0.6375, 0.7488, 0.6042, 0.7488, 0.6042, 0.5012, 0.6042, 0.7625, 0.3958, 0.7625, 0.3958, 0.7488, 0.6042, 0.7488, 0.1375, 0.7488, 0.3625, 0.7488, 0.3625, 0.75, 0.1375, 0.75, 0.625, 0.7625, 0.625, 0.9875, 0.6042, 0.9875, 0.6042, 0.7625, 0.1375, 0.5012, 0.3625, 0.5012, 0.3625, 0.7488, 0.1375, 0.7488])
me_cube_010.materials.append(mat_sand)
me_cube_010.update()
me_cube_011 = bpy.data.meshes.new('Cube.011')
me_cube_011.from_pydata([(-0.425, -0.505, 0.402), (-0.425, -0.51, 0.407), (-0.43, -0.505, 0.407), (-0.425, -0.51, 0.457), (-0.425, -0.505, 0.462), (-0.43, -0.505, 0.457), (-0.425, 0.505, 0.402), (-0.43, 0.505, 0.407), (-0.425, 0.51, 0.407), (-0.425, 0.505, 0.462), (-0.425, 0.51, 0.457), (-0.43, 0.505, 0.457), (-0.335, -0.505, 0.402), (-0.33, -0.505, 0.407), (-0.335, -0.51, 0.407), (-0.335, -0.505, 0.462), (-0.335, -0.51, 0.457), (-0.33, -0.505, 0.457), (-0.335, 0.505, 0.402), (-0.335, 0.51, 0.407), (-0.33, 0.505, 0.407), (-0.335, 0.505, 0.462), (-0.33, 0.505, 0.457), (-0.335, 0.51, 0.457)], [], [(14, 16, 3, 1), (20, 22, 17, 13), (21, 9, 4, 15), (2, 5, 11, 7), (8, 10, 23, 19), (0, 1, 2), (3, 4, 5), (6, 7, 8), (9, 10, 11), (12, 13, 14), (15, 16, 17), (18, 19, 20), (21, 22, 23), (6, 0, 2, 7), (1, 3, 5, 2), (4, 9, 11, 5), (10, 8, 7, 11), (18, 6, 8, 19), (9, 21, 23, 10), (22, 20, 19, 23), (12, 18, 20, 13), (21, 15, 17, 22), (16, 14, 13, 17), (0, 12, 14, 1), (15, 4, 3, 16), (6, 18, 12, 0)])
_uv = me_cube_011.uv_layers.new(name='UVMap')
_uv.uv.foreach_set('vector', [0.3958, 0.7625, 0.6042, 0.7625, 0.6042, 0.9875, 0.3958, 0.9875, 0.3958, 0.5012, 0.6042, 0.5012, 0.6042, 0.7488, 0.3958, 0.7488, 0.6375, 0.5012, 0.8625, 0.5012, 0.8625, 0.7488, 0.6375, 0.7488, 0.3958, 0.001225, 0.6042, 0.001225, 0.6042, 0.2488, 0.3958, 0.2488, 0.3958, 0.2625, 0.6042, 0.2625, 0.6042, 0.4875, 0.3958, 0.4875, 0.1375, 0.7488, 0.1375, 0.75, 0.125, 0.7488, 0.6042, 0.9875, 0.625, 0.9875, 0.6042, 1.0, 0.1375, 0.5012, 0.125, 0.5012, 0.1375, 0.5, 0.625, 0.2625, 0.6042, 0.2625, 0.6042, 0.25, 0.3625, 0.7488, 0.375, 0.7488, 0.3625, 0.75, 0.625, 0.7625, 0.6042, 0.7625, 0.6042, 0.75, 0.3625, 0.5012, 0.3625, 0.5, 0.375, 0.5012, 0.625, 0.5012, 0.6042, 0.5012, 0.6042, 0.5, 0.1375, 0.5012, 0.1375, 0.7488, 0.125, 0.7488, 0.125, 0.5012, 0.3958, 0.0, 0.6042, 0.0, 0.6042, 0.001225, 0.3958, 0.001225, 0.625, 0.001225, 0.625, 0.2488, 0.6042, 0.2488, 0.6042, 0.001225, 0.6042, 0.2625, 0.3958, 0.2625, 0.3958, 0.2488, 0.6042, 0.2488, 0.3625, 0.5012, 0.1375, 0.5012, 0.1375, 0.5, 0.3625, 0.5, 0.625, 0.2625, 0.625, 0.4875, 0.6042, 0.4875, 0.6042, 0.2625, 0.6042, 0.5012, 0.3958, 0.5012, 0.3958, 0.4875, 0.6042, 0.4875, 0.3625, 0.7488, 0.3625, 0.5012, 0.3958, 0.5012, 0.3958, 0.7488, 0.6375, 0.5012, 0.6375, 0.7488, 0.6042, 0.7488, 0.6042, 0.5012, 0.6042, 0.7625, 0.3958, 0.7625, 0.3958, 0.7488, 0.6042, 0.7488, 0.1375, 0.7488, 0.3625, 0.7488, 0.3625, 0.75, 0.1375, 0.75, 0.625, 0.7625, 0.625, 0.9875, 0.6042, 0.9875, 0.6042, 0.7625, 0.1375, 0.5012, 0.3625, 0.5012, 0.3625, 0.7488, 0.1375, 0.7488])
me_cube_011.materials.append(mat_sand)
me_cube_011.update()
me_cube_012 = bpy.data.meshes.new('Cube.012')
me_cube_012.from_pydata([(-0.305, -0.505, 0.402), (-0.305, -0.51, 0.407), (-0.31, -0.505, 0.407), (-0.305, -0.51, 0.457), (-0.305, -0.505, 0.462), (-0.31, -0.505, 0.457), (-0.305, 0.505, 0.402), (-0.31, 0.505, 0.407), (-0.305, 0.51, 0.407), (-0.305, 0.505, 0.462), (-0.305, 0.51, 0.457), (-0.31, 0.505, 0.457), (-0.215, -0.505, 0.402), (-0.21, -0.505, 0.407), (-0.215, -0.51, 0.407), (-0.215, -0.505, 0.462), (-0.215, -0.51, 0.457), (-0.21, -0.505, 0.457), (-0.215, 0.505, 0.402), (-0.215, 0.51, 0.407), (-0.21, 0.505, 0.407), (-0.215, 0.505, 0.462), (-0.21, 0.505, 0.457), (-0.215, 0.51, 0.457)], [], [(14, 16, 3, 1), (20, 22, 17, 13), (21, 9, 4, 15), (2, 5, 11, 7), (8, 10, 23, 19), (0, 1, 2), (3, 4, 5), (6, 7, 8), (9, 10, 11), (12, 13, 14), (15, 16, 17), (18, 19, 20), (21, 22, 23), (6, 0, 2, 7), (1, 3, 5, 2), (4, 9, 11, 5), (10, 8, 7, 11), (18, 6, 8, 19), (9, 21, 23, 10), (22, 20, 19, 23), (12, 18, 20, 13), (21, 15, 17, 22), (16, 14, 13, 17), (0, 12, 14, 1), (15, 4, 3, 16), (6, 18, 12, 0)])
_uv = me_cube_012.uv_layers.new(name='UVMap')
_uv.uv.foreach_set('vector', [0.3958, 0.7625, 0.6042, 0.7625, 0.6042, 0.9875, 0.3958, 0.9875, 0.3958, 0.5012, 0.6042, 0.5012, 0.6042, 0.7488, 0.3958, 0.7488, 0.6375, 0.5012, 0.8625, 0.5012, 0.8625, 0.7488, 0.6375, 0.7488, 0.3958, 0.001225, 0.6042, 0.001225, 0.6042, 0.2488, 0.3958, 0.2488, 0.3958, 0.2625, 0.6042, 0.2625, 0.6042, 0.4875, 0.3958, 0.4875, 0.1375, 0.7488, 0.1375, 0.75, 0.125, 0.7488, 0.6042, 0.9875, 0.625, 0.9875, 0.6042, 1.0, 0.1375, 0.5012, 0.125, 0.5012, 0.1375, 0.5, 0.625, 0.2625, 0.6042, 0.2625, 0.6042, 0.25, 0.3625, 0.7488, 0.375, 0.7488, 0.3625, 0.75, 0.625, 0.7625, 0.6042, 0.7625, 0.6042, 0.75, 0.3625, 0.5012, 0.3625, 0.5, 0.375, 0.5012, 0.625, 0.5012, 0.6042, 0.5012, 0.6042, 0.5, 0.1375, 0.5012, 0.1375, 0.7488, 0.125, 0.7488, 0.125, 0.5012, 0.3958, 0.0, 0.6042, 0.0, 0.6042, 0.001225, 0.3958, 0.001225, 0.625, 0.001225, 0.625, 0.2488, 0.6042, 0.2488, 0.6042, 0.001225, 0.6042, 0.2625, 0.3958, 0.2625, 0.3958, 0.2488, 0.6042, 0.2488, 0.3625, 0.5012, 0.1375, 0.5012, 0.1375, 0.5, 0.3625, 0.5, 0.625, 0.2625, 0.625, 0.4875, 0.6042, 0.4875, 0.6042, 0.2625, 0.6042, 0.5012, 0.3958, 0.5012, 0.3958, 0.4875, 0.6042, 0.4875, 0.3625, 0.7488, 0.3625, 0.5012, 0.3958, 0.5012, 0.3958, 0.7488, 0.6375, 0.5012, 0.6375, 0.7488, 0.6042, 0.7488, 0.6042, 0.5012, 0.6042, 0.7625, 0.3958, 0.7625, 0.3958, 0.7488, 0.6042, 0.7488, 0.1375, 0.7488, 0.3625, 0.7488, 0.3625, 0.75, 0.1375, 0.75, 0.625, 0.7625, 0.625, 0.9875, 0.6042, 0.9875, 0.6042, 0.7625, 0.1375, 0.5012, 0.3625, 0.5012, 0.3625, 0.7488, 0.1375, 0.7488])
me_cube_012.materials.append(mat_sand)
me_cube_012.update()
me_cube_013 = bpy.data.meshes.new('Cube.013')
me_cube_013.from_pydata([(0.386, -0.994, 0.112), (0.386, -1.0, 0.118), (0.38, -0.994, 0.118), (0.386, -1.0, 0.166), (0.386, -0.994, 0.172), (0.38, -0.994, 0.166), (0.386, 0.994, 0.112), (0.38, 0.994, 0.118), (0.386, 1.0, 0.118), (0.386, 0.994, 0.172), (0.386, 1.0, 0.166), (0.38, 0.994, 0.166), (1.314, -0.994, 0.112), (1.32, -0.994, 0.118), (1.314, -1.0, 0.118), (1.314, -0.994, 0.172), (1.314, -1.0, 0.166), (1.32, -0.994, 0.166), (1.314, 0.994, 0.112), (1.314, 1.0, 0.118), (1.32, 0.994, 0.118), (1.314, 0.994, 0.172), (1.32, 0.994, 0.166), (1.314, 1.0, 0.166)], [], [(14, 16, 3, 1), (20, 22, 17, 13), (21, 9, 4, 15), (2, 5, 11, 7), (8, 10, 23, 19), (0, 1, 2), (3, 4, 5), (6, 7, 8), (9, 10, 11), (12, 13, 14), (15, 16, 17), (18, 19, 20), (21, 22, 23), (6, 0, 2, 7), (1, 3, 5, 2), (4, 9, 11, 5), (10, 8, 7, 11), (18, 6, 8, 19), (9, 21, 23, 10), (22, 20, 19, 23), (12, 18, 20, 13), (21, 15, 17, 22), (16, 14, 13, 17), (0, 12, 14, 1), (15, 4, 3, 16), (6, 18, 12, 0)])
_uv = me_cube_013.uv_layers.new(name='UVMap')
_uv.uv.foreach_set('vector', [0.4, 0.7516, 0.6, 0.7516, 0.6, 0.9984, 0.4, 0.9984, 0.4, 0.5008, 0.6, 0.5008, 0.6, 0.7492, 0.4, 0.7492, 0.6266, 0.5008, 0.8734, 0.5008, 0.8734, 0.7492, 0.6266, 0.7493, 0.4, 0.00075, 0.6, 0.00075, 0.6, 0.2492, 0.4, 0.2492, 0.4, 0.2516, 0.6, 0.2516, 0.6, 0.4984, 0.4, 0.4984, 0.1266, 0.7493, 0.1266, 0.75, 0.125, 0.7492, 0.6, 0.9984, 0.625, 0.9984, 0.6, 1.0, 0.1266, 0.5008, 0.125, 0.5008, 0.1266, 0.5, 0.625, 0.2516, 0.6, 0.2516, 0.6, 0.25, 0.3734, 0.7492, 0.375, 0.7492, 0.3734, 0.75, 0.625, 0.7516, 0.6, 0.7516, 0.6, 0.75, 0.3734, 0.5008, 0.3734, 0.5, 0.375, 0.5008, 0.625, 0.5008, 0.6, 0.5008, 0.6, 0.5, 0.1266, 0.5008, 0.1266, 0.7493, 0.125, 0.7492, 0.125, 0.5008, 0.4, 0.0, 0.6, 0.0, 0.6, 0.00075, 0.4, 0.00075, 0.625, 0.00075, 0.625, 0.2492, 0.6, 0.2492, 0.6, 0.00075, 0.6, 0.2516, 0.4, 0.2516, 0.4, 0.2492, 0.6, 0.2492, 0.3734, 0.5008, 0.1266, 0.5008, 0.1266, 0.5, 0.3734, 0.5, 0.625, 0.2516, 0.625, 0.4984, 0.6, 0.4984, 0.6, 0.2516, 0.6, 0.5008, 0.4, 0.5008, 0.4, 0.4984, 0.6, 0.4984, 0.3734, 0.7492, 0.3734, 0.5008, 0.4, 0.5008, 0.4, 0.7492, 0.6266, 0.5008, 0.6266, 0.7493, 0.6, 0.7492, 0.6, 0.5008, 0.6, 0.7516, 0.4, 0.7516, 0.4, 0.7492, 0.6, 0.7492, 0.1266, 0.7493, 0.3734, 0.7492, 0.3734, 0.75, 0.1266, 0.75, 0.625, 0.7516, 0.625, 0.9984, 0.6, 0.9984, 0.6, 0.7516, 0.1266, 0.5008, 0.3734, 0.5008, 0.3734, 0.7492, 0.1266, 0.7493])
me_cube_013.materials.append(mat_ice)
me_cube_013.update()

# ---- objects
ob_display_sled_upturned_runner = bpy.data.objects.new('Display sled Upturned runner', me_upturned_runner)
ob_display_sled_upturned_runner_001 = bpy.data.objects.new('Display sled Upturned runner.001', me_upturned_runner_001)
ob_display_bank_snow_bank = bpy.data.objects.new('Display bank Snow bank', me_snow_bank)
ob_snow_display_pad = bpy.data.objects.new('Snow display pad', me_cube_001)
ob_display_sled_seat_riser = bpy.data.objects.new('Display sled Seat riser', me_cube_002)
ob_display_sled_seat_riser_001 = bpy.data.objects.new('Display sled Seat riser.001', me_cube_003)
ob_display_sled_seat_riser_002 = bpy.data.objects.new('Display sled Seat riser.002', me_cube_004)
ob_display_sled_seat_riser_003 = bpy.data.objects.new('Display sled Seat riser.003', me_cube_005)
ob_display_sled_seat_crossbar = bpy.data.objects.new('Display sled Seat crossbar', me_cube_006)
ob_display_sled_seat_crossbar_001 = bpy.data.objects.new('Display sled Seat crossbar.001', me_cube_007)
ob_display_sled_seat_plank = bpy.data.objects.new('Display sled Seat plank', me_cube_008)
ob_display_sled_seat_plank_001 = bpy.data.objects.new('Display sled Seat plank.001', me_cube_009)
ob_display_sled_seat_plank_002 = bpy.data.objects.new('Display sled Seat plank.002', me_cube_010)
ob_display_sled_seat_plank_003 = bpy.data.objects.new('Display sled Seat plank.003', me_cube_011)
ob_display_sled_seat_plank_004 = bpy.data.objects.new('Display sled Seat plank.004', me_cube_012)
ob_display_bank_ice_footing = bpy.data.objects.new('Display bank Ice footing', me_cube_013)

# ---- transforms, parenting, visibility, modifiers, constraints
ob_display_sled_upturned_runner.location = (0.0, 0.0, 0.0)
ob_display_sled_upturned_runner_001.location = (0.0, 0.0, 0.0)
ob_display_bank_snow_bank.location = (0.0, 0.0, 0.0)
ob_snow_display_pad.location = (0.0, 0.0, 0.0)
ob_display_sled_seat_riser.location = (0.0, 0.0, 0.0)
ob_display_sled_seat_riser_001.location = (0.0, 0.0, 0.0)
ob_display_sled_seat_riser_002.location = (0.0, 0.0, 0.0)
ob_display_sled_seat_riser_003.location = (0.0, 0.0, 0.0)
ob_display_sled_seat_crossbar.location = (0.0, 0.0, 0.0)
ob_display_sled_seat_crossbar_001.location = (0.0, 0.0, 0.0)
ob_display_sled_seat_plank.location = (0.0, 0.0, 0.0)
ob_display_sled_seat_plank_001.location = (0.0, 0.0, 0.0)
ob_display_sled_seat_plank_002.location = (0.0, 0.0, 0.0)
ob_display_sled_seat_plank_003.location = (0.0, 0.0, 0.0)
ob_display_sled_seat_plank_004.location = (0.0, 0.0, 0.0)
ob_display_bank_ice_footing.location = (0.0, 0.0, 0.0)

# ---- collection membership
scene.collection.objects.link(ob_display_sled_upturned_runner)
scene.collection.objects.link(ob_display_sled_upturned_runner_001)
scene.collection.objects.link(ob_display_bank_snow_bank)
col_collection.objects.link(ob_snow_display_pad)
col_collection.objects.link(ob_display_sled_seat_riser)
col_collection.objects.link(ob_display_sled_seat_riser_001)
col_collection.objects.link(ob_display_sled_seat_riser_002)
col_collection.objects.link(ob_display_sled_seat_riser_003)
col_collection.objects.link(ob_display_sled_seat_crossbar)
col_collection.objects.link(ob_display_sled_seat_crossbar_001)
col_collection.objects.link(ob_display_sled_seat_plank)
col_collection.objects.link(ob_display_sled_seat_plank_001)
col_collection.objects.link(ob_display_sled_seat_plank_002)
col_collection.objects.link(ob_display_sled_seat_plank_003)
col_collection.objects.link(ob_display_sled_seat_plank_004)
col_collection.objects.link(ob_display_bank_ice_footing)

# ---- scene / render settings (as saved in the file)
scene.frame_start = 1; scene.frame_end = 250; scene.frame_set(1)
scene.render.engine = 'BLENDER_EEVEE_NEXT'
bpy.context.view_layer.update()

# ---- added for rendering (the .blend has no active camera and no usable light): camera, sun
cam_auto = bpy.data.cameras.new('AutoCamera')
cam_auto.lens = 50.0
cam_auto.sensor_width = 36.0
cam_auto.clip_end = 1000.0
ob_auto_camera = bpy.data.objects.new('AutoCamera', cam_auto)
scene.collection.objects.link(ob_auto_camera)
ob_auto_camera.location = (4.21925, -5.0631, 3.6564)
ob_auto_camera.rotation_euler = (1.09748, -7.21219e-08, 0.694738)
scene.camera = ob_auto_camera
light_auto_sun = bpy.data.lights.new('AutoSun', 'SUN')
light_auto_sun.energy = 3.0
light_auto_sun.angle = 0.0523599
ob_auto_sun = bpy.data.objects.new('AutoSun', light_auto_sun)
scene.collection.objects.link(ob_auto_sun)
ob_auto_sun.rotation_euler = (0.872665, 0.174533, 0.523599)
bpy.context.view_layer.update()
